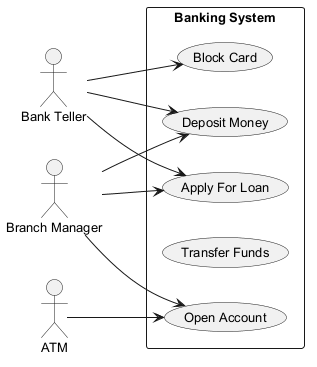

The diagram above was rendered by PlantUML. Its source (embedded in the PNG):
@startuml
skinparam backgroundColor #FFFFFF
skinparam classBackgroundColor #F3E5F5
skinparam classBorderColor #6A1B9A
skinparam defaultFontSize 13
left to right direction
actor "Bank Teller" as BankTeller
actor "Branch Manager" as BranchManager
actor "ATM" as ATM
rectangle "Banking System" {
  usecase "Deposit Money" as UC_DepositMoney
  usecase "Block Card" as UC_BlockCard
  usecase "Apply For Loan" as UC_ApplyForLoan
  usecase "Transfer Funds" as UC_TransferFunds
  usecase "Open Account" as UC_OpenAccount
}
BankTeller --> UC_BlockCard
BankTeller --> UC_ApplyForLoan
BankTeller --> UC_DepositMoney
BranchManager --> UC_ApplyForLoan
BranchManager --> UC_OpenAccount
BranchManager --> UC_DepositMoney
ATM --> UC_OpenAccount
@enduml